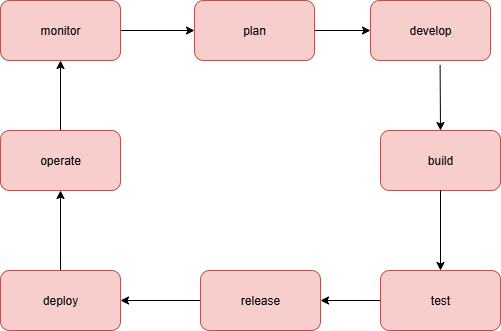

The diagram above was exported from draw.io. Its source (the exported page's mxGraphModel, read from the mxfile embedded in the PNG):
<mxGraphModel dx="1042" dy="527" grid="1" gridSize="10" guides="1" tooltips="1" connect="1" arrows="1" fold="1" page="1" pageScale="1" pageWidth="827" pageHeight="1169" math="0" shadow="0">
  <root>
    <mxCell id="0" />
    <mxCell id="1" parent="0" />
    <mxCell id="aHMNskZwmSrhjFO2jFJM-1" value="develop" style="rounded=1;whiteSpace=wrap;html=1;fillColor=#f8cecc;strokeColor=#b85450;" vertex="1" parent="1">
      <mxGeometry x="530" y="110" width="120" height="60" as="geometry" />
    </mxCell>
    <mxCell id="aHMNskZwmSrhjFO2jFJM-11" value="" style="edgeStyle=orthogonalEdgeStyle;rounded=0;orthogonalLoop=1;jettySize=auto;html=1;" edge="1" parent="1" source="aHMNskZwmSrhjFO2jFJM-2" target="aHMNskZwmSrhjFO2jFJM-1">
      <mxGeometry relative="1" as="geometry" />
    </mxCell>
    <mxCell id="aHMNskZwmSrhjFO2jFJM-2" value="plan" style="rounded=1;whiteSpace=wrap;html=1;fillColor=#f8cecc;strokeColor=#b85450;" vertex="1" parent="1">
      <mxGeometry x="354" y="110" width="120" height="60" as="geometry" />
    </mxCell>
    <mxCell id="aHMNskZwmSrhjFO2jFJM-30" value="" style="edgeStyle=orthogonalEdgeStyle;rounded=0;orthogonalLoop=1;jettySize=auto;html=1;" edge="1" parent="1" source="aHMNskZwmSrhjFO2jFJM-3" target="aHMNskZwmSrhjFO2jFJM-5">
      <mxGeometry relative="1" as="geometry" />
    </mxCell>
    <mxCell id="aHMNskZwmSrhjFO2jFJM-3" value="operate" style="rounded=1;whiteSpace=wrap;html=1;fillColor=#f8cecc;strokeColor=#b85450;" vertex="1" parent="1">
      <mxGeometry x="160" y="240" width="120" height="60" as="geometry" />
    </mxCell>
    <mxCell id="aHMNskZwmSrhjFO2jFJM-28" value="" style="edgeStyle=orthogonalEdgeStyle;rounded=0;orthogonalLoop=1;jettySize=auto;html=1;" edge="1" parent="1" source="aHMNskZwmSrhjFO2jFJM-4" target="aHMNskZwmSrhjFO2jFJM-6">
      <mxGeometry relative="1" as="geometry" />
    </mxCell>
    <mxCell id="aHMNskZwmSrhjFO2jFJM-4" value="release" style="rounded=1;whiteSpace=wrap;html=1;fillColor=#f8cecc;strokeColor=#b85450;" vertex="1" parent="1">
      <mxGeometry x="360" y="380" width="120" height="60" as="geometry" />
    </mxCell>
    <mxCell id="aHMNskZwmSrhjFO2jFJM-31" value="" style="edgeStyle=orthogonalEdgeStyle;rounded=0;orthogonalLoop=1;jettySize=auto;html=1;" edge="1" parent="1" source="aHMNskZwmSrhjFO2jFJM-5" target="aHMNskZwmSrhjFO2jFJM-2">
      <mxGeometry relative="1" as="geometry" />
    </mxCell>
    <mxCell id="aHMNskZwmSrhjFO2jFJM-5" value="monitor" style="rounded=1;whiteSpace=wrap;html=1;fillColor=#f8cecc;strokeColor=#b85450;" vertex="1" parent="1">
      <mxGeometry x="160" y="110" width="120" height="60" as="geometry" />
    </mxCell>
    <mxCell id="aHMNskZwmSrhjFO2jFJM-29" value="" style="edgeStyle=orthogonalEdgeStyle;rounded=0;orthogonalLoop=1;jettySize=auto;html=1;" edge="1" parent="1" source="aHMNskZwmSrhjFO2jFJM-6" target="aHMNskZwmSrhjFO2jFJM-3">
      <mxGeometry relative="1" as="geometry" />
    </mxCell>
    <mxCell id="aHMNskZwmSrhjFO2jFJM-6" value="deploy" style="rounded=1;whiteSpace=wrap;html=1;fillColor=#f8cecc;strokeColor=#b85450;" vertex="1" parent="1">
      <mxGeometry x="160" y="380" width="120" height="60" as="geometry" />
    </mxCell>
    <mxCell id="aHMNskZwmSrhjFO2jFJM-27" value="" style="edgeStyle=orthogonalEdgeStyle;rounded=0;orthogonalLoop=1;jettySize=auto;html=1;" edge="1" parent="1" source="aHMNskZwmSrhjFO2jFJM-7" target="aHMNskZwmSrhjFO2jFJM-4">
      <mxGeometry relative="1" as="geometry" />
    </mxCell>
    <mxCell id="aHMNskZwmSrhjFO2jFJM-7" value="test" style="rounded=1;whiteSpace=wrap;html=1;fillColor=#f8cecc;strokeColor=#b85450;" vertex="1" parent="1">
      <mxGeometry x="540" y="380" width="120" height="60" as="geometry" />
    </mxCell>
    <mxCell id="aHMNskZwmSrhjFO2jFJM-8" value="build" style="rounded=1;whiteSpace=wrap;html=1;fillColor=#f8cecc;strokeColor=#b85450;" vertex="1" parent="1">
      <mxGeometry x="540" y="240" width="120" height="60" as="geometry" />
    </mxCell>
    <mxCell id="aHMNskZwmSrhjFO2jFJM-15" value="" style="endArrow=classic;html=1;rounded=0;entryX=0.5;entryY=0;entryDx=0;entryDy=0;exitX=0.58;exitY=1.073;exitDx=0;exitDy=0;exitPerimeter=0;" edge="1" parent="1" source="aHMNskZwmSrhjFO2jFJM-1" target="aHMNskZwmSrhjFO2jFJM-8">
      <mxGeometry width="50" height="50" relative="1" as="geometry">
        <mxPoint x="590" y="210" as="sourcePoint" />
        <mxPoint x="590" y="230.71067811865476" as="targetPoint" />
      </mxGeometry>
    </mxCell>
    <mxCell id="aHMNskZwmSrhjFO2jFJM-17" value="" style="endArrow=classic;html=1;rounded=0;entryX=0.5;entryY=0;entryDx=0;entryDy=0;" edge="1" parent="1" source="aHMNskZwmSrhjFO2jFJM-8" target="aHMNskZwmSrhjFO2jFJM-7">
      <mxGeometry width="50" height="50" relative="1" as="geometry">
        <mxPoint x="580" y="350" as="sourcePoint" />
        <mxPoint x="630" y="300" as="targetPoint" />
        <Array as="points" />
      </mxGeometry>
    </mxCell>
  </root>
</mxGraphModel>